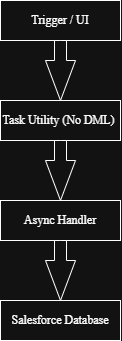

The diagram above was exported from draw.io. Its source (the exported page's mxGraphModel, read from the mxfile embedded in the PNG):
<mxGraphModel dx="758" dy="390" grid="1" gridSize="10" guides="1" tooltips="1" connect="1" arrows="1" fold="1" page="1" pageScale="1" pageWidth="850" pageHeight="1100" math="0" shadow="0">
  <root>
    <mxCell id="0" />
    <mxCell id="1" parent="0" />
    <mxCell id="oYmW34XMAWN9FJyEf_Mk-1" parent="1" style="rounded=0;whiteSpace=wrap;html=1;" value="&lt;font face=&quot;Times New Roman&quot;&gt;Trigger / UI&lt;/font&gt;" vertex="1">
      <mxGeometry height="40" width="120" x="360" y="40" as="geometry" />
    </mxCell>
    <mxCell id="oYmW34XMAWN9FJyEf_Mk-2" parent="1" style="rounded=0;whiteSpace=wrap;html=1;" value="&lt;font face=&quot;Times New Roman&quot;&gt;Task Utility (No DML)&amp;nbsp;&lt;/font&gt;" vertex="1">
      <mxGeometry height="40" width="120" x="360" y="140" as="geometry" />
    </mxCell>
    <mxCell id="oYmW34XMAWN9FJyEf_Mk-4" parent="1" style="rounded=0;whiteSpace=wrap;html=1;" value="&lt;font face=&quot;Times New Roman&quot;&gt;Async Handler&lt;/font&gt;" vertex="1">
      <mxGeometry height="40" width="120" x="360" y="240" as="geometry" />
    </mxCell>
    <mxCell id="oYmW34XMAWN9FJyEf_Mk-5" parent="1" style="rounded=0;whiteSpace=wrap;html=1;" value="&lt;font face=&quot;Times New Roman&quot;&gt;Salesforce Database&lt;/font&gt;" vertex="1">
      <mxGeometry height="40" width="120" x="360" y="340" as="geometry" />
    </mxCell>
    <mxCell id="oYmW34XMAWN9FJyEf_Mk-13" parent="1" style="html=1;shadow=0;dashed=0;align=center;verticalAlign=middle;shape=mxgraph.arrows2.arrow;dy=0.6;dx=40;direction=south;notch=0;" value="" vertex="1">
      <mxGeometry height="60" width="30" x="405" y="80" as="geometry" />
    </mxCell>
    <mxCell id="oYmW34XMAWN9FJyEf_Mk-14" parent="1" style="html=1;shadow=0;dashed=0;align=center;verticalAlign=middle;shape=mxgraph.arrows2.arrow;dy=0.6;dx=40;direction=south;notch=0;" value="" vertex="1">
      <mxGeometry height="60" width="30" x="405" y="180" as="geometry" />
    </mxCell>
    <mxCell id="oYmW34XMAWN9FJyEf_Mk-15" parent="1" style="html=1;shadow=0;dashed=0;align=center;verticalAlign=middle;shape=mxgraph.arrows2.arrow;dy=0.6;dx=40;direction=south;notch=0;" value="" vertex="1">
      <mxGeometry height="60" width="30" x="405" y="280" as="geometry" />
    </mxCell>
  </root>
</mxGraphModel>